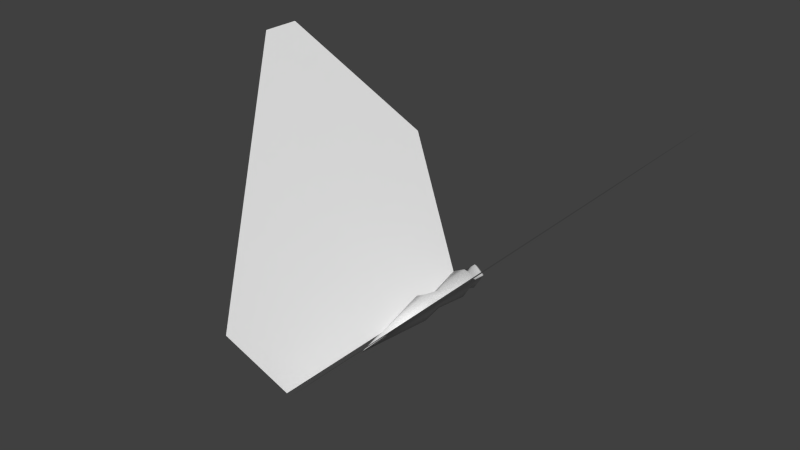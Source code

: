 # Source: butterfly.blend  (saved by Blender 2.74.0; exported with 4.5.12 LTS)
import bpy
from mathutils import Matrix  # noqa: F401  (used for matrix-valued properties, if any)

bpy.ops.wm.read_factory_settings(use_empty=True)
scene = bpy.context.scene
scene.name = 'Scene'

# ---- collections
col_collection_1 = bpy.data.collections.new('Collection 1'); scene.collection.children.link(col_collection_1)

# ---- materials (node trees are filled in below, after node groups)
mat_material = bpy.data.materials.new('Material')
mat_material.alpha_threshold = 0.0
mat_material.use_transparent_shadow = False
mat_material.roughness = 0.5
mat_material.line_color = (0.0, 0.0, 0.0, 1.0)

# ---- material node trees

# ---- world
world_world = bpy.data.worlds.new('World'); scene.world = world_world
world_world.color = (0.05088, 0.05088, 0.05088)
world_world.use_sun_shadow = False
world_world.sun_shadow_jitter_overblur = 0.0
world_world.cycles.sampling_method = 'MANUAL'
world_world.cycles.sample_map_resolution = 256

# ---- meshes
me_plane_001 = bpy.data.meshes.new('Plane.001')
me_plane_001.from_pydata([(2.866, 0.1882, 2.888), (2.866, 0.7029, 2.888), (0.03694, -2.46, 0.05888), (0.03694, 0.5519, 0.05888), (0.6468, -2.722, 0.6688), (1.451, 1.503, 1.473), (0.0, 0.9462, -0.05794), (0.0, 0.747, -0.06865), (0.09006, 0.9462, 0.07963), (0.09836, 0.747, 0.08433), (0.0, 0.6492, -0.147), (0.1767, 0.6492, 0.1627), (0.0, 0.1398, -0.07671), (0.1064, 0.1398, 0.09238), (-1.341e-07, -0.1193, 0.238), (-1.118e-07, 0.1398, 0.1795), (-7.451e-08, -1.301, 0.0), (0.1649, -0.1193, 0.1509), (0.0, -0.1193, -0.1352), (-7.898e-08, 1.034, 0.02868), (-1.341e-07, 0.6492, 0.2498), (-1.043e-07, 0.747, 0.1714), (-1.017e-07, 0.9462, 0.1594), (-1.142e-07, 0.8744, 0.2243), (0.1348, 0.8744, 0.1049), (0.0, 0.8744, -0.1157)], [], [(4, 0, 1, 5), (2, 4, 5, 3), (9, 7, 25, 24), (21, 9, 24, 23), (8, 6, 19), (7, 9, 11, 10), (10, 11, 13, 12), (12, 13, 17, 18), (9, 21, 20, 11), (11, 20, 15, 13), (13, 15, 14, 17), (18, 17, 16), (22, 8, 19), (17, 14, 16), (24, 25, 6, 8), (23, 24, 8, 22)])
me_plane_001.polygons.foreach_set('use_smooth', [0, 0, 1, 1, 1, 1, 1, 1, 1, 1, 1, 1, 1, 1, 1, 1])
_uv = me_plane_001.uv_layers.new(name='UVMap')
_uv.uv.foreach_set('vector', [0.005859, 0.5765, 0.8395, 0.08984, 0.9506, 0.1236, 0.9923, 0.6077, 0.005859, 0.7798, 0.005859, 0.5765, 0.9923, 0.6077, 0.6559, 0.9771, 0.1351, 0.312, 0.1631, 0.3763, 0.1222, 0.4099, 0.09436, 0.3309, 0.1094, 0.2689, 0.1351, 0.312, 0.09436, 0.3309, 0.06023, 0.2837, 0.07248, 0.3456, 0.08651, 0.4011, 0.03581, 0.3729, 0.1631, 0.3763, 0.1351, 0.312, 0.1708, 0.2811, 0.2058, 0.3839, 0.2058, 0.3839, 0.1708, 0.2811, 0.326, 0.2187, 0.3552, 0.2863, 0.3552, 0.2863, 0.326, 0.2187, 0.4083, 0.1731, 0.4478, 0.2705, 0.1351, 0.312, 0.1094, 0.2689, 0.1362, 0.2303, 0.1708, 0.2811, 0.1708, 0.2811, 0.1362, 0.2303, 0.3026, 0.171, 0.326, 0.2187, 0.326, 0.2187, 0.3026, 0.171, 0.3829, 0.1158, 0.4083, 0.1731, 0.4478, 0.2705, 0.4083, 0.1731, 0.7796, 0.03476, 0.04437, 0.3163, 0.07248, 0.3456, 0.03581, 0.3729, 0.4083, 0.1731, 0.3829, 0.1158, 0.7796, 0.03476, 0.09436, 0.3309, 0.1222, 0.4099, 0.08651, 0.4011, 0.07248, 0.3456, 0.06023, 0.2837, 0.09436, 0.3309, 0.07248, 0.3456, 0.04437, 0.3163])
me_plane_001.materials.append(mat_material)
me_plane_001.use_remesh_preserve_volume = False
me_plane_001.use_remesh_preserve_attributes = False
me_plane_001.use_mirror_vertex_groups = False
me_plane_001.update()

# ---- objects
ob_butterfly = bpy.data.objects.new('butterfly', me_plane_001)

# ---- transforms, parenting, visibility, modifiers, constraints
ob_butterfly.location = (0.0, 0.0, 0.0)
ob_butterfly.scale = (4.106, 4.106, 4.106)
ob_butterfly.lineart.crease_threshold = 0.0
_m = ob_butterfly.modifiers.new('Mirror', 'MIRROR')
_m.use_clip = True

# ---- collection membership
col_collection_1.objects.link(ob_butterfly)

# ---- scene / render settings (as saved in the file)
scene.frame_start = 1; scene.frame_end = 250; scene.frame_set(1)
scene.render.engine = 'BLENDER_EEVEE_NEXT'
scene.render.resolution_percentage = 50
scene.render.dither_intensity = 0.0
scene.render.bake_margin = 8
scene.cycles.use_denoising = False
scene.cycles.samples = 10
scene.cycles.sampling_pattern = 'TABULATED_SOBOL'
scene.cycles.light_sampling_threshold = 0.0
scene.cycles.use_adaptive_sampling = False
scene.cycles.use_light_tree = False
scene.cycles.blur_glossy = 0.0
scene.cycles.pixel_filter_type = 'GAUSSIAN'
scene.cycles.sample_clamp_indirect = 0.0
scene.view_settings.view_transform = 'Standard'
bpy.context.view_layer.update()

# ---- added for rendering (the .blend has no active camera and no usable light): camera, sun
cam_auto = bpy.data.cameras.new('AutoCamera')
cam_auto.lens = 50.0
cam_auto.sensor_width = 36.0
cam_auto.clip_end = 1000.0
ob_auto_camera = bpy.data.objects.new('AutoCamera', cam_auto)
scene.collection.objects.link(ob_auto_camera)
ob_auto_camera.location = (29.4035, -37.7853, 29.1491)
ob_auto_camera.rotation_euler = (1.09748, -7.21219e-08, 0.694738)
scene.camera = ob_auto_camera
light_auto_sun = bpy.data.lights.new('AutoSun', 'SUN')
light_auto_sun.energy = 3.0
light_auto_sun.angle = 0.0523599
ob_auto_sun = bpy.data.objects.new('AutoSun', light_auto_sun)
scene.collection.objects.link(ob_auto_sun)
ob_auto_sun.rotation_euler = (0.872665, 0.174533, 0.523599)
bpy.context.view_layer.update()
